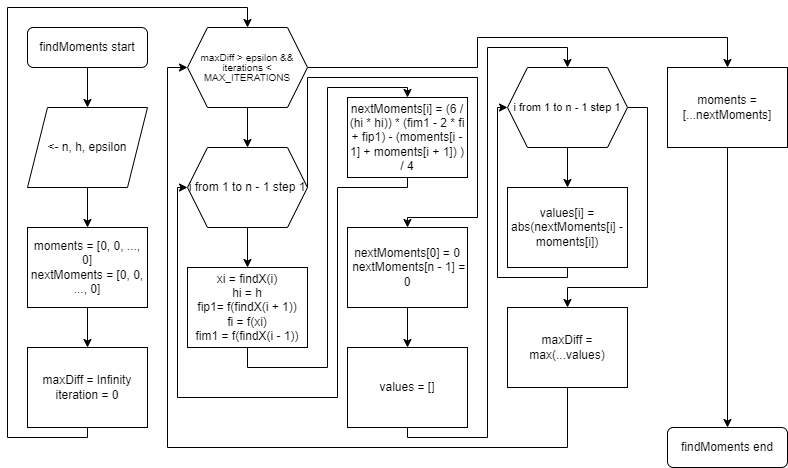

The diagram above was exported from draw.io. Its source (the exported page's mxGraphModel, read from the mxfile embedded in the PNG):
<mxGraphModel dx="1050" dy="621" grid="1" gridSize="10" guides="1" tooltips="1" connect="1" arrows="1" fold="1" page="1" pageScale="1" pageWidth="1100" pageHeight="850" math="0" shadow="0">
  <root>
    <mxCell id="1KX1HAxKgaJgBRTSH_9A-0" />
    <mxCell id="1KX1HAxKgaJgBRTSH_9A-1" parent="1KX1HAxKgaJgBRTSH_9A-0" />
    <mxCell id="rWjvPNVnFGOUewJLoNKl-7" value="" style="edgeStyle=orthogonalEdgeStyle;rounded=0;orthogonalLoop=1;jettySize=auto;html=1;" edge="1" parent="1KX1HAxKgaJgBRTSH_9A-1" source="rWjvPNVnFGOUewJLoNKl-5" target="rWjvPNVnFGOUewJLoNKl-6">
      <mxGeometry relative="1" as="geometry" />
    </mxCell>
    <mxCell id="rWjvPNVnFGOUewJLoNKl-5" value="findMoments start" style="rounded=1;whiteSpace=wrap;html=1;" vertex="1" parent="1KX1HAxKgaJgBRTSH_9A-1">
      <mxGeometry x="80" y="40" width="120" height="40" as="geometry" />
    </mxCell>
    <mxCell id="rWjvPNVnFGOUewJLoNKl-9" value="" style="edgeStyle=orthogonalEdgeStyle;rounded=0;orthogonalLoop=1;jettySize=auto;html=1;" edge="1" parent="1KX1HAxKgaJgBRTSH_9A-1" source="rWjvPNVnFGOUewJLoNKl-6" target="rWjvPNVnFGOUewJLoNKl-8">
      <mxGeometry relative="1" as="geometry" />
    </mxCell>
    <mxCell id="rWjvPNVnFGOUewJLoNKl-6" value="&amp;lt;- n, h, epsilon" style="shape=parallelogram;perimeter=parallelogramPerimeter;whiteSpace=wrap;html=1;fixedSize=1;" vertex="1" parent="1KX1HAxKgaJgBRTSH_9A-1">
      <mxGeometry x="80" y="120" width="120" height="80" as="geometry" />
    </mxCell>
    <mxCell id="rWjvPNVnFGOUewJLoNKl-11" value="" style="edgeStyle=orthogonalEdgeStyle;rounded=0;orthogonalLoop=1;jettySize=auto;html=1;" edge="1" parent="1KX1HAxKgaJgBRTSH_9A-1" source="rWjvPNVnFGOUewJLoNKl-8" target="rWjvPNVnFGOUewJLoNKl-10">
      <mxGeometry relative="1" as="geometry" />
    </mxCell>
    <mxCell id="rWjvPNVnFGOUewJLoNKl-8" value="moments = [0, 0, ..., 0]&lt;div&gt;nextMoments = [0, 0, ..., 0]&lt;/div&gt;" style="rounded=0;whiteSpace=wrap;html=1;" vertex="1" parent="1KX1HAxKgaJgBRTSH_9A-1">
      <mxGeometry x="80" y="240" width="120" height="80" as="geometry" />
    </mxCell>
    <mxCell id="rWjvPNVnFGOUewJLoNKl-27" style="edgeStyle=orthogonalEdgeStyle;rounded=0;orthogonalLoop=1;jettySize=auto;html=1;entryX=0.5;entryY=0;entryDx=0;entryDy=0;" edge="1" parent="1KX1HAxKgaJgBRTSH_9A-1" source="rWjvPNVnFGOUewJLoNKl-10" target="rWjvPNVnFGOUewJLoNKl-12">
      <mxGeometry relative="1" as="geometry">
        <Array as="points">
          <mxPoint x="140" y="450" />
          <mxPoint x="60" y="450" />
          <mxPoint x="60" y="20" />
          <mxPoint x="300" y="20" />
        </Array>
      </mxGeometry>
    </mxCell>
    <mxCell id="rWjvPNVnFGOUewJLoNKl-10" value="maxDiff = Infinity&lt;div&gt;iteration = 0&lt;/div&gt;" style="rounded=0;whiteSpace=wrap;html=1;" vertex="1" parent="1KX1HAxKgaJgBRTSH_9A-1">
      <mxGeometry x="80" y="360" width="120" height="80" as="geometry" />
    </mxCell>
    <mxCell id="rWjvPNVnFGOUewJLoNKl-15" value="" style="edgeStyle=orthogonalEdgeStyle;rounded=0;orthogonalLoop=1;jettySize=auto;html=1;" edge="1" parent="1KX1HAxKgaJgBRTSH_9A-1" source="rWjvPNVnFGOUewJLoNKl-12" target="rWjvPNVnFGOUewJLoNKl-13">
      <mxGeometry relative="1" as="geometry" />
    </mxCell>
    <mxCell id="rWjvPNVnFGOUewJLoNKl-42" style="edgeStyle=orthogonalEdgeStyle;rounded=0;orthogonalLoop=1;jettySize=auto;html=1;exitX=1;exitY=0.5;exitDx=0;exitDy=0;entryX=0.5;entryY=0;entryDx=0;entryDy=0;" edge="1" parent="1KX1HAxKgaJgBRTSH_9A-1" source="rWjvPNVnFGOUewJLoNKl-12" target="rWjvPNVnFGOUewJLoNKl-41">
      <mxGeometry relative="1" as="geometry">
        <Array as="points">
          <mxPoint x="530" y="80" />
          <mxPoint x="530" y="50" />
          <mxPoint x="780" y="50" />
        </Array>
      </mxGeometry>
    </mxCell>
    <mxCell id="rWjvPNVnFGOUewJLoNKl-12" value="&lt;p style=&quot;line-height: 100%; font-size: 10px;&quot;&gt;&lt;font style=&quot;font-size: 10px;&quot;&gt;maxDiff &amp;gt; epsilon &amp;amp;&amp;amp; iterations &amp;lt; MAX_ITERATIONS&lt;/font&gt;&lt;/p&gt;" style="shape=hexagon;perimeter=hexagonPerimeter2;whiteSpace=wrap;html=1;fixedSize=1;" vertex="1" parent="1KX1HAxKgaJgBRTSH_9A-1">
      <mxGeometry x="240" y="40" width="120" height="80" as="geometry" />
    </mxCell>
    <mxCell id="rWjvPNVnFGOUewJLoNKl-22" style="edgeStyle=orthogonalEdgeStyle;rounded=0;orthogonalLoop=1;jettySize=auto;html=1;exitX=0.5;exitY=1;exitDx=0;exitDy=0;entryX=0.5;entryY=0;entryDx=0;entryDy=0;" edge="1" parent="1KX1HAxKgaJgBRTSH_9A-1" source="rWjvPNVnFGOUewJLoNKl-13" target="rWjvPNVnFGOUewJLoNKl-16">
      <mxGeometry relative="1" as="geometry" />
    </mxCell>
    <mxCell id="rWjvPNVnFGOUewJLoNKl-26" style="edgeStyle=orthogonalEdgeStyle;rounded=0;orthogonalLoop=1;jettySize=auto;html=1;exitX=1;exitY=0.5;exitDx=0;exitDy=0;entryX=0.5;entryY=0;entryDx=0;entryDy=0;" edge="1" parent="1KX1HAxKgaJgBRTSH_9A-1" source="rWjvPNVnFGOUewJLoNKl-13" target="rWjvPNVnFGOUewJLoNKl-24">
      <mxGeometry relative="1" as="geometry">
        <Array as="points">
          <mxPoint x="360" y="90" />
          <mxPoint x="530" y="90" />
          <mxPoint x="530" y="230" />
          <mxPoint x="460" y="230" />
        </Array>
      </mxGeometry>
    </mxCell>
    <mxCell id="rWjvPNVnFGOUewJLoNKl-13" value="i from 1 to n - 1 step 1" style="shape=hexagon;perimeter=hexagonPerimeter2;whiteSpace=wrap;html=1;fixedSize=1;" vertex="1" parent="1KX1HAxKgaJgBRTSH_9A-1">
      <mxGeometry x="240" y="160" width="120" height="80" as="geometry" />
    </mxCell>
    <mxCell id="rWjvPNVnFGOUewJLoNKl-20" style="edgeStyle=orthogonalEdgeStyle;rounded=0;orthogonalLoop=1;jettySize=auto;html=1;exitX=0.5;exitY=1;exitDx=0;exitDy=0;entryX=0.5;entryY=0;entryDx=0;entryDy=0;" edge="1" parent="1KX1HAxKgaJgBRTSH_9A-1" source="rWjvPNVnFGOUewJLoNKl-16" target="rWjvPNVnFGOUewJLoNKl-19">
      <mxGeometry relative="1" as="geometry">
        <Array as="points">
          <mxPoint x="300" y="380" />
          <mxPoint x="380" y="380" />
          <mxPoint x="380" y="100" />
          <mxPoint x="460" y="100" />
        </Array>
      </mxGeometry>
    </mxCell>
    <mxCell id="rWjvPNVnFGOUewJLoNKl-16" value="xi = findX(i)&lt;div&gt;hi = h&lt;/div&gt;&lt;div&gt;fip1= f(findX(i + 1))&lt;/div&gt;&lt;div&gt;fi = f(xi)&lt;/div&gt;&lt;div&gt;fim1 = f(findX(i - 1))&lt;/div&gt;" style="rounded=0;whiteSpace=wrap;html=1;" vertex="1" parent="1KX1HAxKgaJgBRTSH_9A-1">
      <mxGeometry x="240" y="280" width="120" height="80" as="geometry" />
    </mxCell>
    <mxCell id="rWjvPNVnFGOUewJLoNKl-21" style="edgeStyle=orthogonalEdgeStyle;rounded=0;orthogonalLoop=1;jettySize=auto;html=1;exitX=0.5;exitY=1;exitDx=0;exitDy=0;entryX=0;entryY=0.5;entryDx=0;entryDy=0;" edge="1" parent="1KX1HAxKgaJgBRTSH_9A-1" source="rWjvPNVnFGOUewJLoNKl-19" target="rWjvPNVnFGOUewJLoNKl-13">
      <mxGeometry relative="1" as="geometry">
        <Array as="points">
          <mxPoint x="460" y="200" />
          <mxPoint x="390" y="200" />
          <mxPoint x="390" y="410" />
          <mxPoint x="230" y="410" />
          <mxPoint x="230" y="200" />
        </Array>
      </mxGeometry>
    </mxCell>
    <mxCell id="rWjvPNVnFGOUewJLoNKl-19" value="nextMoments[i] =&amp;nbsp;(6 / (hi * hi)) * (fim1 - 2 * fi + fip1) -&amp;nbsp;(moments[i - 1] + moments[i + 1])&amp;nbsp;) / 4" style="rounded=0;whiteSpace=wrap;html=1;" vertex="1" parent="1KX1HAxKgaJgBRTSH_9A-1">
      <mxGeometry x="400" y="110" width="120" height="80" as="geometry" />
    </mxCell>
    <mxCell id="rWjvPNVnFGOUewJLoNKl-32" value="" style="edgeStyle=orthogonalEdgeStyle;rounded=0;orthogonalLoop=1;jettySize=auto;html=1;" edge="1" parent="1KX1HAxKgaJgBRTSH_9A-1" source="rWjvPNVnFGOUewJLoNKl-24" target="rWjvPNVnFGOUewJLoNKl-31">
      <mxGeometry relative="1" as="geometry" />
    </mxCell>
    <mxCell id="rWjvPNVnFGOUewJLoNKl-24" value="&lt;div&gt;nextMoments[0] = 0&lt;/div&gt;&lt;div&gt;&amp;nbsp;nextMoments[n - 1] = 0&lt;/div&gt;" style="rounded=0;whiteSpace=wrap;html=1;" vertex="1" parent="1KX1HAxKgaJgBRTSH_9A-1">
      <mxGeometry x="400" y="240" width="120" height="80" as="geometry" />
    </mxCell>
    <mxCell id="rWjvPNVnFGOUewJLoNKl-34" value="" style="edgeStyle=orthogonalEdgeStyle;rounded=0;orthogonalLoop=1;jettySize=auto;html=1;" edge="1" parent="1KX1HAxKgaJgBRTSH_9A-1" source="rWjvPNVnFGOUewJLoNKl-28" target="rWjvPNVnFGOUewJLoNKl-33">
      <mxGeometry relative="1" as="geometry" />
    </mxCell>
    <mxCell id="rWjvPNVnFGOUewJLoNKl-38" style="edgeStyle=orthogonalEdgeStyle;rounded=0;orthogonalLoop=1;jettySize=auto;html=1;exitX=1;exitY=0.5;exitDx=0;exitDy=0;" edge="1" parent="1KX1HAxKgaJgBRTSH_9A-1" source="rWjvPNVnFGOUewJLoNKl-28" target="rWjvPNVnFGOUewJLoNKl-37">
      <mxGeometry relative="1" as="geometry">
        <Array as="points">
          <mxPoint x="700" y="120" />
          <mxPoint x="700" y="300" />
          <mxPoint x="620" y="300" />
        </Array>
      </mxGeometry>
    </mxCell>
    <mxCell id="rWjvPNVnFGOUewJLoNKl-28" value="&lt;font style=&quot;font-size: 11px;&quot;&gt;i from 1 to n - 1 step 1&lt;/font&gt;" style="shape=hexagon;perimeter=hexagonPerimeter2;whiteSpace=wrap;html=1;fixedSize=1;" vertex="1" parent="1KX1HAxKgaJgBRTSH_9A-1">
      <mxGeometry x="560" y="80" width="120" height="80" as="geometry" />
    </mxCell>
    <mxCell id="rWjvPNVnFGOUewJLoNKl-36" style="edgeStyle=orthogonalEdgeStyle;rounded=0;orthogonalLoop=1;jettySize=auto;html=1;exitX=0.5;exitY=1;exitDx=0;exitDy=0;entryX=0.5;entryY=0;entryDx=0;entryDy=0;" edge="1" parent="1KX1HAxKgaJgBRTSH_9A-1" source="rWjvPNVnFGOUewJLoNKl-31" target="rWjvPNVnFGOUewJLoNKl-28">
      <mxGeometry relative="1" as="geometry">
        <Array as="points">
          <mxPoint x="460" y="450" />
          <mxPoint x="540" y="450" />
          <mxPoint x="540" y="60" />
          <mxPoint x="620" y="60" />
        </Array>
      </mxGeometry>
    </mxCell>
    <mxCell id="rWjvPNVnFGOUewJLoNKl-31" value="values = []" style="rounded=0;whiteSpace=wrap;html=1;" vertex="1" parent="1KX1HAxKgaJgBRTSH_9A-1">
      <mxGeometry x="400" y="360" width="120" height="80" as="geometry" />
    </mxCell>
    <mxCell id="rWjvPNVnFGOUewJLoNKl-35" style="edgeStyle=orthogonalEdgeStyle;rounded=0;orthogonalLoop=1;jettySize=auto;html=1;entryX=0;entryY=0.5;entryDx=0;entryDy=0;" edge="1" parent="1KX1HAxKgaJgBRTSH_9A-1" source="rWjvPNVnFGOUewJLoNKl-33" target="rWjvPNVnFGOUewJLoNKl-28">
      <mxGeometry relative="1" as="geometry">
        <Array as="points">
          <mxPoint x="620" y="290" />
          <mxPoint x="550" y="290" />
          <mxPoint x="550" y="120" />
        </Array>
      </mxGeometry>
    </mxCell>
    <mxCell id="rWjvPNVnFGOUewJLoNKl-33" value="values[i] = abs(nextMoments[i] - moments[i])" style="rounded=0;whiteSpace=wrap;html=1;" vertex="1" parent="1KX1HAxKgaJgBRTSH_9A-1">
      <mxGeometry x="560" y="200" width="120" height="80" as="geometry" />
    </mxCell>
    <mxCell id="rWjvPNVnFGOUewJLoNKl-39" style="edgeStyle=orthogonalEdgeStyle;rounded=0;orthogonalLoop=1;jettySize=auto;html=1;exitX=0.5;exitY=1;exitDx=0;exitDy=0;entryX=0;entryY=0.5;entryDx=0;entryDy=0;" edge="1" parent="1KX1HAxKgaJgBRTSH_9A-1" source="rWjvPNVnFGOUewJLoNKl-37" target="rWjvPNVnFGOUewJLoNKl-12">
      <mxGeometry relative="1" as="geometry">
        <Array as="points">
          <mxPoint x="620" y="460" />
          <mxPoint x="220" y="460" />
          <mxPoint x="220" y="80" />
        </Array>
      </mxGeometry>
    </mxCell>
    <mxCell id="rWjvPNVnFGOUewJLoNKl-37" value="maxDiff = max(...values)" style="rounded=0;whiteSpace=wrap;html=1;" vertex="1" parent="1KX1HAxKgaJgBRTSH_9A-1">
      <mxGeometry x="560" y="320" width="120" height="80" as="geometry" />
    </mxCell>
    <mxCell id="rWjvPNVnFGOUewJLoNKl-44" style="edgeStyle=orthogonalEdgeStyle;rounded=0;orthogonalLoop=1;jettySize=auto;html=1;" edge="1" parent="1KX1HAxKgaJgBRTSH_9A-1" source="rWjvPNVnFGOUewJLoNKl-41" target="rWjvPNVnFGOUewJLoNKl-43">
      <mxGeometry relative="1" as="geometry" />
    </mxCell>
    <mxCell id="rWjvPNVnFGOUewJLoNKl-41" value="moments = [...nextMoments]" style="rounded=0;whiteSpace=wrap;html=1;" vertex="1" parent="1KX1HAxKgaJgBRTSH_9A-1">
      <mxGeometry x="720" y="80" width="120" height="80" as="geometry" />
    </mxCell>
    <mxCell id="rWjvPNVnFGOUewJLoNKl-43" value="findMoments end" style="rounded=1;whiteSpace=wrap;html=1;" vertex="1" parent="1KX1HAxKgaJgBRTSH_9A-1">
      <mxGeometry x="720" y="440" width="120" height="40" as="geometry" />
    </mxCell>
  </root>
</mxGraphModel>